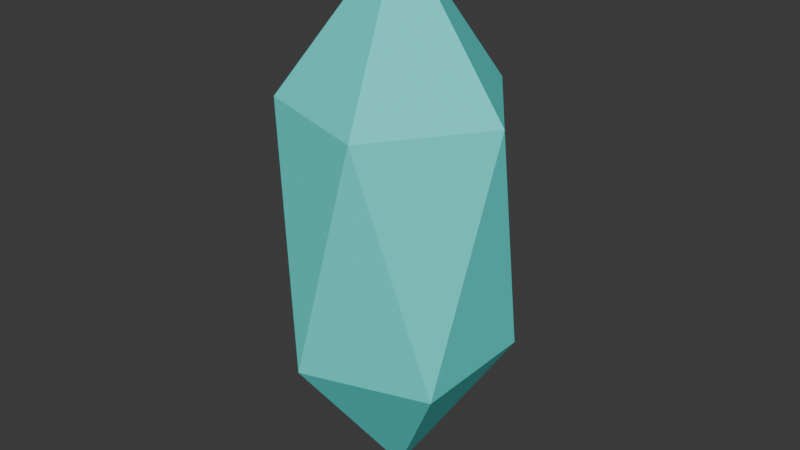 # Source: SH10_Runetracer.blend  (saved by Blender 5.2.44; exported with 4.5.12 LTS)
import bpy
from mathutils import Matrix  # noqa: F401  (used for matrix-valued properties, if any)

bpy.ops.wm.read_factory_settings(use_empty=True)
scene = bpy.context.scene
scene.name = 'Scene'

# ---- collections
col_collection = bpy.data.collections.new('Collection'); scene.collection.children.link(col_collection)

# ---- materials (node trees are filled in below, after node groups)
mat_sh10_runetracer_soul = bpy.data.materials.new('SH10_Runetracer_Soul')
mat_sh10_runetracer_soul.diffuse_color = (0.1, 0.85, 0.8, 1.0)

# ---- material node trees
mat_sh10_runetracer_soul.use_nodes = True; mat_sh10_runetracer_soul.node_tree.nodes.clear()
_N = mat_sh10_runetracer_soul.node_tree.nodes; _L = mat_sh10_runetracer_soul.node_tree.links
n0 = _N.new('ShaderNodeBsdfPrincipled'); n0.name = 'Principled BSDF'; n0.location = (-200, 100)
n0.inputs[0].default_value = (0.1, 0.85, 0.8, 1.0)
n0.inputs[2].default_value = 0.8
n0.inputs[10].default_value = 0.005
n1 = _N.new('ShaderNodeOutputMaterial'); n1.name = 'Material Output'; n1.location = (200, 100)
_L.new(n0.outputs[0], n1.inputs[0])
n1.is_active_output = True

# ---- world
world_world = bpy.data.worlds.new('World'); scene.world = world_world
world_world.use_nodes = True; world_world.node_tree.nodes.clear()
_N = world_world.node_tree.nodes; _L = world_world.node_tree.links
n0 = _N.new('ShaderNodeOutputWorld'); n0.name = 'World Output'; n0.location = (200, 100)
n1 = _N.new('ShaderNodeBackground'); n1.name = 'Background'; n1.location = (-200, 100)
n1.inputs[0].default_value = (0.05088, 0.05088, 0.05088, 1.0)
_L.new(n1.outputs[0], n0.inputs[0])
n0.is_active_output = True
world_world.color = (0.05088, 0.05088, 0.05088)
world_world.sun_shadow_jitter_overblur = 0.0

# ---- meshes
me_icosphere_254 = bpy.data.meshes.new('Icosphere.254')
me_icosphere_254.from_pydata([(0.0, 0.0, 0.0), (0.1302, -0.09463, 0.2211), (-0.04975, -0.1531, 0.2211), (-0.161, 0.0, 0.2211), (-0.04975, 0.1531, 0.2211), (0.1302, 0.09463, 0.2211), (0.04975, -0.1531, 0.5789), (-0.1302, -0.09463, 0.5789), (-0.1302, 0.09463, 0.5789), (0.04975, 0.1531, 0.5789), (0.161, 0.0, 0.5789), (0.0, 0.0, 0.8)], [], [(0, 1, 2), (1, 0, 5), (0, 2, 3), (0, 3, 4), (0, 4, 5), (1, 5, 10), (2, 1, 6), (3, 2, 7), (4, 3, 8), (5, 4, 9), (1, 10, 6), (2, 6, 7), (3, 7, 8), (4, 8, 9), (5, 9, 10), (6, 10, 11), (7, 6, 11), (8, 7, 11), (9, 8, 11), (10, 9, 11)])
_uv = me_icosphere_254.uv_layers.new(name='UVMap')
_uv.uv.foreach_set('vector', [0.4271, 0.769, 0.4572, 0.6059, 0.618, 0.6003, 0.4572, 0.6059, 0.4271, 0.769, 0.309, 0.5432, 0.6668, 0.769, 0.618, 0.4989, 0.809, 0.5342, 0.2602, 0.769, 0.118, 0.5342, 0.309, 0.4989, 1.0, 0.769, 0.809, 0.6003, 0.9698, 0.6059, 0.4572, 0.6059, 0.309, 0.5432, 0.427, 0.2349, 0.618, 0.6003, 0.4572, 0.6059, 0.618, 0.2702, 0.809, 0.5342, 0.618, 0.4989, 0.7789, 0.1631, 0.309, 0.4989, 0.118, 0.5342, 0.1482, 0.1631, 0.9698, 0.6059, 0.809, 0.6003, 0.809, 0.2702, 0.4572, 0.6059, 0.427, 0.2349, 0.618, 0.2702, 0.618, 0.4989, 0.618, 0.1687, 0.7789, 0.1631, 0.118, 0.5342, 6.714e-09, 0.2259, 0.1482, 0.1631, 0.309, 0.4989, 0.1482, 0.1631, 0.309, 0.1687, 0.9698, 0.6059, 0.809, 0.2702, 1.0, 0.2349, 0.618, 0.2702, 0.427, 0.2349, 0.5692, -1.638e-08, 0.7789, 0.1631, 0.618, 0.1687, 0.809, 2.231e-09, 0.1482, 0.1631, 6.714e-09, 0.2259, 0.118, 2.746e-09, 0.309, 0.1687, 0.1482, 0.1631, 0.118, 2.746e-09, 1.0, 0.2349, 0.809, 0.2702, 0.8578, 2.345e-08])
me_icosphere_254.materials.append(mat_sh10_runetracer_soul)
me_icosphere_254.update()

# ---- objects
ob_sh10_runetracer = bpy.data.objects.new('SH10_Runetracer', me_icosphere_254)

# ---- transforms, parenting, visibility, modifiers, constraints
ob_sh10_runetracer.location = (0.0, 0.0, 0.0)

# ---- collection membership
col_collection.objects.link(ob_sh10_runetracer)

# ---- scene / render settings (as saved in the file)
scene.frame_start = 1; scene.frame_end = 25; scene.frame_set(1)
scene.render.engine = 'BLENDER_EEVEE_NEXT'
scene.render.bake_bias = 0.0
scene.render.bake_samples = 0
scene.render.compositor_device = 'GPU'
scene.eevee.use_volume_custom_range = False
scene.eevee.fast_gi_thickness_near = 0.1
scene.eevee.fast_gi_thickness_far = 0.0
scene.eevee.ray_tracing_options.screen_trace_thickness = 0.1
bpy.context.view_layer.update()

# ---- added for rendering (the .blend has no active camera and no usable light): camera, sun
cam_auto = bpy.data.cameras.new('AutoCamera')
cam_auto.lens = 50.0
cam_auto.sensor_width = 36.0
cam_auto.clip_end = 1000.0
ob_auto_camera = bpy.data.objects.new('AutoCamera', cam_auto)
scene.collection.objects.link(ob_auto_camera)
ob_auto_camera.location = (0.846698, -1.01604, 1.07736)
ob_auto_camera.rotation_euler = (1.09748, -7.21219e-08, 0.694738)
scene.camera = ob_auto_camera
light_auto_sun = bpy.data.lights.new('AutoSun', 'SUN')
light_auto_sun.energy = 3.0
light_auto_sun.angle = 0.0523599
ob_auto_sun = bpy.data.objects.new('AutoSun', light_auto_sun)
scene.collection.objects.link(ob_auto_sun)
ob_auto_sun.rotation_euler = (0.872665, 0.174533, 0.523599)
bpy.context.view_layer.update()

